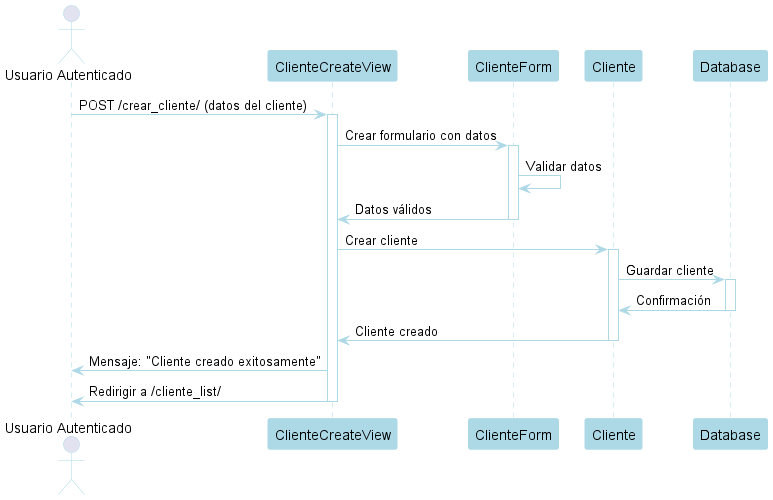

The diagram above was rendered by PlantUML. Its source (embedded in the PNG):
@startuml
' Diagrama de Secuencia para Crear Cliente (Aplicación Ventas)

' Configuración de Estilo con Tono Azul
skinparam shadowing false
skinparam actorBorderColor LightBlue
skinparam participantBorderColor LightBlue
skinparam participantBackgroundColor LightBlue
skinparam arrowColor LightBlue
skinparam sequenceLifeLineBorderColor LightBlue

' Participantes
actor "Usuario Autenticado" as User
participant "ClienteCreateView" as View
participant "ClienteForm" as Form
participant "Cliente" as Model
participant "Database" as DB

' Flujo
User -> View: POST /crear_cliente/ (datos del cliente)
activate View
View -> Form: Crear formulario con datos
activate Form
Form -> Form: Validar datos
Form -> View: Datos válidos
deactivate Form

View -> Model: Crear cliente
activate Model
Model -> DB: Guardar cliente
activate DB
DB -> Model: Confirmación
deactivate DB
Model -> View: Cliente creado
deactivate Model

View -> User: Mensaje: "Cliente creado exitosamente"
View -> User: Redirigir a /cliente_list/
deactivate View

@enduml